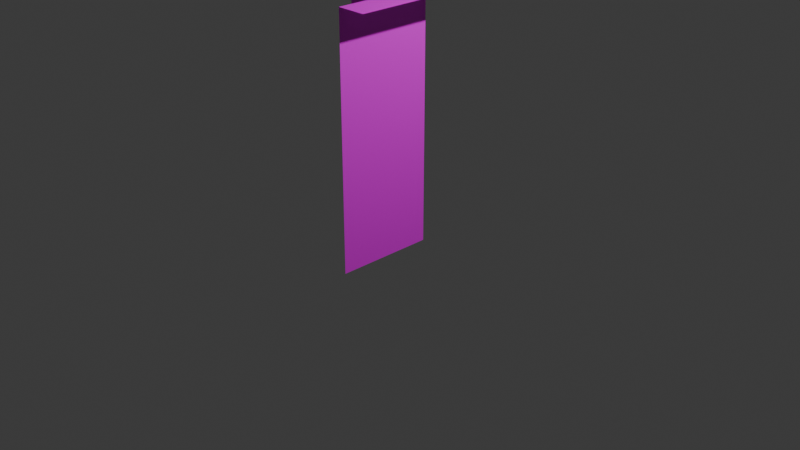 # Source: Corner_01.blend  (saved by Blender 4.2.66; exported with 4.5.12 LTS)
import bpy
from mathutils import Matrix  # noqa: F401  (used for matrix-valued properties, if any)

bpy.ops.wm.read_factory_settings(use_empty=True)
scene = bpy.context.scene
scene.name = 'Scene'

# ---- collections
col_collection = bpy.data.collections.new('Collection'); scene.collection.children.link(col_collection)

# ---- images (referenced by path relative to the original .blend; pixels are not part of the script)
import os
ASSET_DIR = os.environ.get("B2B_ASSET_DIR", "")  # directory of the original .blend (textures are referenced by path, not embedded)
HERE = os.path.dirname(os.path.abspath(__file__))  # packed textures are extracted next to this script under _unpacked/

def load_image(name, relpath, width, height, colorspace="sRGB"):
    """Load a texture the original file referenced (path relative to the .blend, or extracted next to this script)."""
    p = next((c for c in (os.path.join(HERE, relpath), os.path.join(ASSET_DIR, relpath)) if relpath and os.path.exists(c)), "")
    if p:
        img = bpy.data.images.load(p, check_existing=True)
        img.name = name
    else:  # same state as the original file: an image datablock whose file is absent (Cycles renders it pink)
        img = bpy.data.images.new(name, width, height)
        img.source = "FILE"
        img.filepath = "//" + (relpath or name)
    img.colorspace_settings.name = colorspace
    return img
img_uv_corner_02 = load_image('UV_Corner_02', 'missing.png', 1024, 1024, 'sRGB')
img_gridbox_default_png_001 = load_image('GridBox_Default.png.001', 'UV_Corner_01.png', 1024, 1024, 'sRGB')

# ---- materials (node trees are filled in below, after node groups)
mat_material = bpy.data.materials.new('Material')
mat_material.alpha_threshold = 0.0
mat_material.use_transparent_shadow = False
mat_material.roughness = 0.5
mat_material.line_color = (0.0, 0.0, 0.0, 1.0)

# ---- node groups
ng_smooth_by_angle = bpy.data.node_groups.new('Smooth by Angle', 'GeometryNodeTree')
_s = ng_smooth_by_angle.interface.new_socket(name='Mesh', in_out='OUTPUT', socket_type='NodeSocketGeometry')
_s = ng_smooth_by_angle.interface.new_socket(name='Mesh', in_out='INPUT', socket_type='NodeSocketGeometry')
_s = ng_smooth_by_angle.interface.new_socket(name='Angle', in_out='INPUT', socket_type='NodeSocketFloat')
_s.subtype = 'ANGLE'
_s.default_value = 0.5236
_s.min_value = 0.0
_s.max_value = 3.142
_s.description = 'Maximum face angle for smooth edges'
_s = ng_smooth_by_angle.interface.new_socket(name='Ignore Sharpness', in_out='INPUT', socket_type='NodeSocketBool')
_s.force_non_field = True
ng_smooth_by_angle.description = 'Set the sharpness of mesh edges based on the angle between the neighboring faces'
ng_smooth_by_angle.is_modifier = True
_N = ng_smooth_by_angle.nodes; _L = ng_smooth_by_angle.links
n0 = _N.new('GeometryNodeSetShadeSmooth'); n0.name = 'Set Shade Smooth'; n0.location = (120, -80)
n0.domain = 'EDGE'
n1 = _N.new('GeometryNodeSetShadeSmooth'); n1.name = 'Set Shade Smooth.001'; n1.location = (300, -80)
n2 = _N.new('NodeGroupOutput'); n2.name = 'Group Output'; n2.location = (480, -80)
n3 = _N.new('GeometryNodeInputMeshEdgeAngle'); n3.name = 'Edge Angle'; n3.location = (-440, -240)
n4 = _N.new('NodeGroupInput'); n4.name = 'Group Input'; n4.location = (-80, -80)
n5 = _N.new('GeometryNodeInputEdgeSmooth'); n5.name = 'Is Edge Smooth'; n5.location = (-260, -120)
n6 = _N.new('GeometryNodeInputShadeSmooth'); n6.name = 'Is Shade Smooth'; n6.location = (-440, -397)
n7 = _N.new('FunctionNodeCompare'); n7.name = 'Compare'; n7.location = (-260, -260)
n7.operation = 'LESS_EQUAL'
n7.inputs[6].default_value = (0.0, 0.0, 0.0, 0.0)
n7.inputs[7].default_value = (0.0, 0.0, 0.0, 0.0)
n8 = _N.new('FunctionNodeBooleanMath'); n8.name = 'Boolean Math.001'; n8.location = (-80, -260)
n9 = _N.new('NodeGroupInput'); n9.name = 'Group Input.001'; n9.location = (-440, -329)
n10 = _N.new('NodeGroupInput'); n10.name = 'Group Input.002'; n10.location = (-259, -189)
n11 = _N.new('FunctionNodeBooleanMath'); n11.name = 'Boolean Math'; n11.location = (-80, -149)
n11.operation = 'OR'
n12 = _N.new('FunctionNodeBooleanMath'); n12.name = 'Boolean Math.002'; n12.location = (-260, -380)
n12.operation = 'OR'
n13 = _N.new('NodeGroupInput'); n13.name = 'Group Input.003'; n13.location = (-440, -460)
_L.new(n3.outputs[0], n7.inputs[0])
_L.new(n1.outputs[0], n2.inputs[0])
_L.new(n9.outputs[1], n7.inputs[1])
_L.new(n7.outputs[0], n8.inputs[0])
_L.new(n4.outputs[0], n0.inputs[0])
_L.new(n0.outputs[0], n1.inputs[0])
_L.new(n8.outputs[0], n0.inputs[2])
_L.new(n10.outputs[2], n11.inputs[1])
_L.new(n5.outputs[0], n11.inputs[0])
_L.new(n11.outputs[0], n0.inputs[1])
_L.new(n13.outputs[2], n12.inputs[1])
_L.new(n6.outputs[0], n12.inputs[0])
_L.new(n12.outputs[0], n8.inputs[1])
n2.is_active_output = True

# ---- material node trees
mat_material.use_nodes = True; mat_material.node_tree.nodes.clear()
_N = mat_material.node_tree.nodes; _L = mat_material.node_tree.links
n0 = _N.new('ShaderNodeOutputMaterial'); n0.name = 'Material Output'; n0.location = (300, 300)
n1 = _N.new('ShaderNodeBsdfPrincipled'); n1.name = 'Principled BSDF'; n1.location = (10, 300)
n1.inputs[3].default_value = 1.45
n2 = _N.new('ShaderNodeNewGeometry'); n2.name = 'Geometry'; n2.location = (-991, 52)
n3 = _N.new('ShaderNodeMapping'); n3.name = 'Mapping'; n3.location = (-679, 100)
n3.inputs[1].default_value = (0.5, -0.85, 0.0)
n4 = _N.new('ShaderNodeTexImage'); n4.name = 'Image Texture.001'; n4.location = (-402, 441)
n4.image = img_uv_corner_02
n4.projection = 'BOX'
n5 = _N.new('ShaderNodeTexImage'); n5.name = 'Image Texture'; n5.location = (-449, 134)
n5.image = img_gridbox_default_png_001
_L.new(n1.outputs[0], n0.inputs[0])
_L.new(n2.outputs[0], n3.inputs[0])
_L.new(n5.outputs[0], n1.inputs[0])
n0.is_active_output = True

# ---- world
world_world = bpy.data.worlds.new('World'); scene.world = world_world
world_world.use_nodes = True; world_world.node_tree.nodes.clear()
_N = world_world.node_tree.nodes; _L = world_world.node_tree.links
n0 = _N.new('ShaderNodeOutputWorld'); n0.name = 'World Output'; n0.location = (300, 300)
n1 = _N.new('ShaderNodeBackground'); n1.name = 'Background'; n1.location = (10, 300)
n1.inputs[0].default_value = (0.05088, 0.05088, 0.05088, 1.0)
_L.new(n1.outputs[0], n0.inputs[0])
n0.is_active_output = True
world_world.color = (0.05088, 0.05088, 0.05088)
world_world.sun_shadow_jitter_overblur = 0.0

# ---- cameras
cam_camera = bpy.data.cameras.new('Camera')
cam_camera.clip_end = 100.0
cam_camera.ortho_scale = 7.314

# ---- lights
light_light = bpy.data.lights.new('Light', 'POINT')
light_light.energy = 1000.0
light_light.shadow_soft_size = 0.1

# ---- meshes
me_cube = bpy.data.meshes.new('Cube')
me_cube.from_pydata([(0.5, 0.15, 2.5), (0.5, -0.15, 2.5), (0.5, -0.15, 0.0), (-0.5, 0.15, 2.5), (-0.5, -0.15, 2.5), (-0.5, -0.15, 0.0), (0.8, 0.15, 2.5), (0.8, -0.15, 2.5), (0.5, -1.15, 2.5), (0.5, -1.15, 0.0), (0.8, -1.15, 2.5)], [], [(0, 3, 4, 1), (2, 1, 4, 5), (0, 1, 7, 6), (7, 1, 8, 10), (1, 2, 9, 8)])
me_cube.polygons.foreach_set('use_smooth', [True] * 5)
_uv = me_cube.uv_layers.new(name='UVMap')
_uv.uv.foreach_set('vector', [0.4037, 0.9748, 0.003656, 0.9748, 0.003656, 0.8548, 0.4037, 0.8548, 0.4037, -0.001172, 0.4037, 0.9988, 0.003656, 0.9988, 0.003656, -0.001172, 0.4037, 0.9748, 0.4037, 0.8548, 0.5237, 0.8548, 0.5237, 0.9748, 0.5237, 0.8548, 0.4037, 0.8548, 0.4037, 0.4548, 0.5237, 0.4548, 0.4037, 0.9988, 0.4037, -0.001172, 0.003656, -0.001172, 0.003656, 0.9988])
me_cube.materials.append(mat_material)
me_cube.use_mirror_vertex_groups = False
me_cube.update()

# ---- objects
ob_cube = bpy.data.objects.new('Cube', me_cube)
ob_light = bpy.data.objects.new('Light', light_light)
ob_camera = bpy.data.objects.new('Camera', cam_camera)

# ---- transforms, parenting, visibility, modifiers, constraints
ob_cube.location = (0.0, 0.0, 0.0)
ob_cube.lock_rotations_4d = False
ob_cube.empty_display_type = 'ARROWS'
ob_cube.lineart.crease_threshold = 0.0
_m = ob_cube.modifiers.new('Smooth by Angle', 'NODES')
_m.node_group = ng_smooth_by_angle
_m.use_pin_to_last = True
_m.show_group_selector = False
ob_light.location = (4.076, 1.005, 5.904)
ob_light.rotation_euler = (0.6503, 0.05522, 1.866)
ob_light.lock_rotations_4d = False
ob_light.empty_display_type = 'ARROWS'
ob_light.color = (0.0, 0.0, 0.0, 0.0)
ob_light.lineart.crease_threshold = 0.0
ob_camera.location = (7.359, -6.926, 4.958)
ob_camera.rotation_euler = (1.109, 0.0, 0.8149)
ob_camera.lock_rotations_4d = False
ob_camera.empty_display_type = 'ARROWS'
ob_camera.color = (0.0, 0.0, 0.0, 0.0)
ob_camera.display_type = 'WIRE'
ob_camera.lineart.crease_threshold = 0.0

# ---- collection membership
col_collection.objects.link(ob_cube)
col_collection.objects.link(ob_light)
col_collection.objects.link(ob_camera)

# ---- scene / render settings (as saved in the file)
scene.camera = ob_camera
scene.frame_start = 1; scene.frame_end = 250; scene.frame_set(1)
scene.render.engine = 'CYCLES'
scene.cycles.bake_type = 'DIFFUSE'
bpy.context.view_layer.update()
